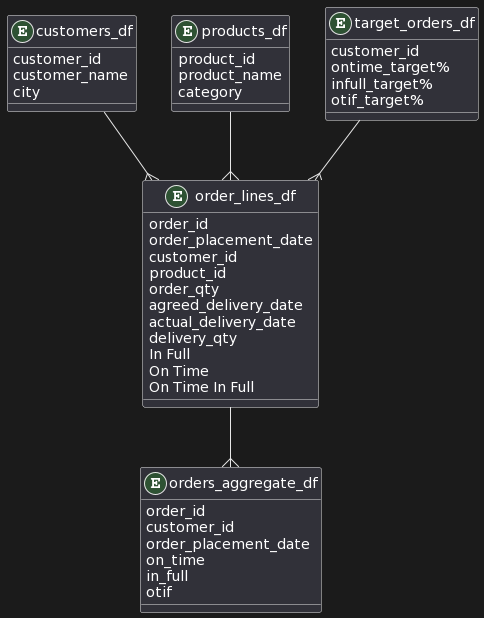

The diagram above was rendered by PlantUML. Its source (embedded in the PNG):
@startuml
!define TABLE customer_id AS INT
!define TABLE order_id AS VARCHAR(50)

entity "customers_df" as customers {
  customer_id
  customer_name
  city
}

entity "products_df" as products {
  product_id
  product_name
  category
}

entity "target_orders_df" as targets {
  customer_id
  ontime_target%
  infull_target%
  otif_target%
}

entity "order_lines_df" as order_lines {
  order_id
  order_placement_date
  customer_id
  product_id
  order_qty
  agreed_delivery_date
  actual_delivery_date
  delivery_qty
  In Full
  On Time
  On Time In Full
}

entity "orders_aggregate_df" as order_aggregate {
  order_id
  customer_id
  order_placement_date
  on_time
  in_full
  otif
}

customers --{ order_lines
order_lines --{ order_aggregate
products --{ order_lines
targets --{ order_lines
@enduml